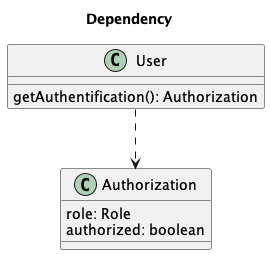

The diagram above was rendered by PlantUML. Its source (embedded in the PNG):
@startuml

title Dependency

'함수의 parameter, return, method 변수로 사용하는 경우

class User {
    getAuthentification(): Authorization
}

class Authorization {
    role: Role
    authorized: boolean
}

User ..> Authorization

@enduml